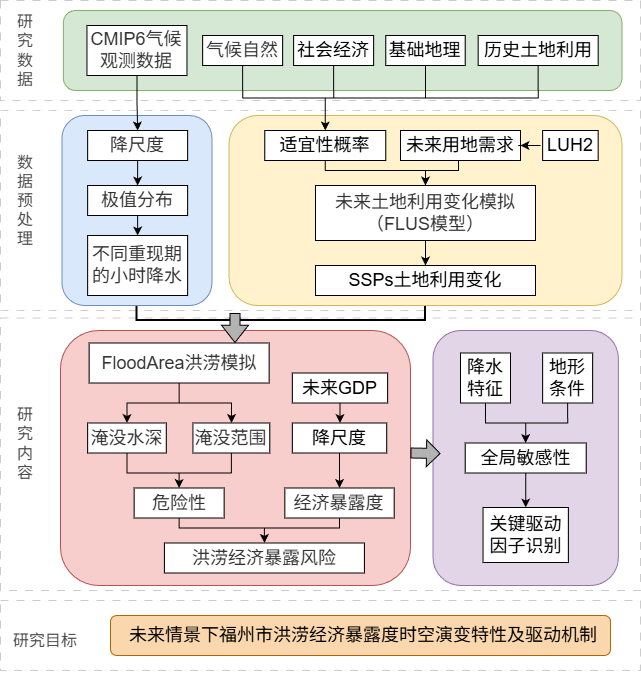

The diagram above was exported from draw.io. Its source (the exported page's mxGraphModel, read from the mxfile embedded in the PNG):
<mxGraphModel dx="814" dy="871" grid="1" gridSize="10" guides="1" tooltips="1" connect="1" arrows="1" fold="1" page="1" pageScale="1" pageWidth="827" pageHeight="1169" math="0" shadow="0">
  <root>
    <mxCell id="0" />
    <mxCell id="1" parent="0" />
    <mxCell id="vKIhBbQLzx6cWCmgtxnz-135" parent="1" style="rounded=0;whiteSpace=wrap;html=1;dashed=1;dashPattern=8 8;strokeColor=#CCCCCC;" value="" vertex="1">
      <mxGeometry height="272.5" width="640" x="40" y="367.5" as="geometry" />
    </mxCell>
    <mxCell id="vKIhBbQLzx6cWCmgtxnz-133" parent="1" style="rounded=0;whiteSpace=wrap;html=1;dashed=1;dashPattern=8 8;strokeColor=#CCCCCC;" value="" vertex="1">
      <mxGeometry height="200" width="640" x="40" y="160" as="geometry" />
    </mxCell>
    <mxCell id="vKIhBbQLzx6cWCmgtxnz-128" parent="1" style="rounded=0;whiteSpace=wrap;html=1;dashed=1;dashPattern=8 8;strokeColor=#CCCCCC;" value="" vertex="1">
      <mxGeometry height="100" width="640" x="40" y="50" as="geometry" />
    </mxCell>
    <mxCell id="vKIhBbQLzx6cWCmgtxnz-93" parent="1" style="rounded=1;whiteSpace=wrap;html=1;fillColor=#f8cecc;strokeColor=#b85450;" value="" vertex="1">
      <mxGeometry height="255" width="350" x="100" y="380" as="geometry" />
    </mxCell>
    <mxCell id="vKIhBbQLzx6cWCmgtxnz-1" parent="1" style="rounded=1;whiteSpace=wrap;html=1;fontFamily=Helvetica;fontSize=18;verticalAlign=top;fillColor=#d5e8d4;strokeColor=#82b366;" value="" vertex="1">
      <mxGeometry height="80" width="558.63" x="102.84" y="60" as="geometry" />
    </mxCell>
    <mxCell id="vKIhBbQLzx6cWCmgtxnz-56" edge="1" parent="1" source="vKIhBbQLzx6cWCmgtxnz-2" style="edgeStyle=orthogonalEdgeStyle;rounded=0;orthogonalLoop=1;jettySize=auto;html=1;exitX=0.5;exitY=1;exitDx=0;exitDy=0;entryX=0.5;entryY=0;entryDx=0;entryDy=0;" target="vKIhBbQLzx6cWCmgtxnz-36">
      <mxGeometry relative="1" as="geometry" />
    </mxCell>
    <mxCell id="vKIhBbQLzx6cWCmgtxnz-2" parent="1" style="text;html=1;whiteSpace=wrap;align=center;verticalAlign=middle;rounded=0;fontSize=18;labelBorderColor=none;fillColor=default;strokeColor=default;" value="基础地理" vertex="1">
      <mxGeometry height="30" width="79.4" x="425.2900000000001" y="85" as="geometry" />
    </mxCell>
    <mxCell id="vKIhBbQLzx6cWCmgtxnz-3" parent="1" style="text;html=1;whiteSpace=wrap;align=center;verticalAlign=middle;rounded=0;fontSize=18;fillColor=#FFFFFF;fontColor=#333333;strokeColor=light-dark(#000000, #959595);" value="CMIP6气候观测数据" vertex="1">
      <mxGeometry height="50" width="100" x="126.47" y="75" as="geometry" />
    </mxCell>
    <mxCell id="vKIhBbQLzx6cWCmgtxnz-55" edge="1" parent="1" source="vKIhBbQLzx6cWCmgtxnz-5" style="edgeStyle=orthogonalEdgeStyle;rounded=0;orthogonalLoop=1;jettySize=auto;html=1;exitX=0.5;exitY=1;exitDx=0;exitDy=0;entryX=0.5;entryY=0;entryDx=0;entryDy=0;" target="vKIhBbQLzx6cWCmgtxnz-36">
      <mxGeometry relative="1" as="geometry" />
    </mxCell>
    <mxCell id="vKIhBbQLzx6cWCmgtxnz-5" parent="1" style="text;html=1;whiteSpace=wrap;strokeColor=default;fillColor=default;align=center;verticalAlign=middle;rounded=0;fontSize=18;" value="社会经济" vertex="1">
      <mxGeometry height="30" width="80" x="333.15" y="85" as="geometry" />
    </mxCell>
    <mxCell id="vKIhBbQLzx6cWCmgtxnz-57" edge="1" parent="1" source="vKIhBbQLzx6cWCmgtxnz-6" style="edgeStyle=orthogonalEdgeStyle;rounded=0;orthogonalLoop=1;jettySize=auto;html=1;exitX=0.5;exitY=1;exitDx=0;exitDy=0;entryX=0.5;entryY=0;entryDx=0;entryDy=0;" target="vKIhBbQLzx6cWCmgtxnz-36">
      <mxGeometry relative="1" as="geometry" />
    </mxCell>
    <mxCell id="vKIhBbQLzx6cWCmgtxnz-6" parent="1" style="text;html=1;whiteSpace=wrap;strokeColor=default;fillColor=default;align=center;verticalAlign=middle;rounded=0;fontSize=18;" value="历史土地利用" vertex="1">
      <mxGeometry height="30" width="120" x="517.6500000000001" y="85" as="geometry" />
    </mxCell>
    <mxCell id="vKIhBbQLzx6cWCmgtxnz-106" edge="1" parent="1" source="vKIhBbQLzx6cWCmgtxnz-17" style="edgeStyle=orthogonalEdgeStyle;rounded=0;orthogonalLoop=1;jettySize=auto;html=1;exitX=0.5;exitY=1;exitDx=0;exitDy=0;entryX=0.5;entryY=0;entryDx=0;entryDy=0;strokeWidth=2;" target="vKIhBbQLzx6cWCmgtxnz-93">
      <mxGeometry relative="1" as="geometry">
        <Array as="points">
          <mxPoint x="177" y="370" />
          <mxPoint x="275" y="370" />
        </Array>
      </mxGeometry>
    </mxCell>
    <mxCell id="vKIhBbQLzx6cWCmgtxnz-17" parent="1" style="rounded=1;whiteSpace=wrap;html=1;fillColor=#dae8fc;strokeColor=#6c8ebf;" value="" vertex="1">
      <mxGeometry height="190" width="150" x="101.47" y="165" as="geometry" />
    </mxCell>
    <mxCell id="vKIhBbQLzx6cWCmgtxnz-23" edge="1" parent="1" source="vKIhBbQLzx6cWCmgtxnz-20" style="edgeStyle=orthogonalEdgeStyle;rounded=0;orthogonalLoop=1;jettySize=auto;html=1;exitX=0.5;exitY=1;exitDx=0;exitDy=0;entryX=0.5;entryY=0;entryDx=0;entryDy=0;" target="vKIhBbQLzx6cWCmgtxnz-21">
      <mxGeometry relative="1" as="geometry" />
    </mxCell>
    <mxCell id="vKIhBbQLzx6cWCmgtxnz-20" parent="1" style="text;html=1;whiteSpace=wrap;align=center;verticalAlign=middle;rounded=0;fontSize=18;fillColor=#FFFFFF;fontColor=#333333;strokeColor=light-dark(#000000, #959595);" value="降尺度" vertex="1">
      <mxGeometry height="30" width="100" x="127.15" y="180" as="geometry" />
    </mxCell>
    <mxCell id="vKIhBbQLzx6cWCmgtxnz-27" edge="1" parent="1" source="vKIhBbQLzx6cWCmgtxnz-21" style="edgeStyle=orthogonalEdgeStyle;rounded=0;orthogonalLoop=1;jettySize=auto;html=1;exitX=0.5;exitY=1;exitDx=0;exitDy=0;entryX=0.5;entryY=0;entryDx=0;entryDy=0;" target="vKIhBbQLzx6cWCmgtxnz-24">
      <mxGeometry relative="1" as="geometry" />
    </mxCell>
    <mxCell id="vKIhBbQLzx6cWCmgtxnz-21" parent="1" style="text;html=1;whiteSpace=wrap;align=center;verticalAlign=middle;rounded=0;fontSize=18;fillColor=#FFFFFF;fontColor=#333333;strokeColor=light-dark(#000000, #959595);" value="极值分布" vertex="1">
      <mxGeometry height="30" width="100" x="127.15" y="235" as="geometry" />
    </mxCell>
    <mxCell id="vKIhBbQLzx6cWCmgtxnz-24" parent="1" style="text;html=1;whiteSpace=wrap;align=center;verticalAlign=middle;rounded=0;fontSize=18;fillColor=#FFFFFF;fontColor=#333333;strokeColor=light-dark(#000000, #959595);" value="不同重现期的小时降水" vertex="1">
      <mxGeometry height="60" width="100" x="127.15" y="285" as="geometry" />
    </mxCell>
    <mxCell id="vKIhBbQLzx6cWCmgtxnz-29" edge="1" parent="1" source="vKIhBbQLzx6cWCmgtxnz-3" style="edgeStyle=orthogonalEdgeStyle;rounded=0;orthogonalLoop=1;jettySize=auto;html=1;exitX=0.5;exitY=1;exitDx=0;exitDy=0;entryX=0.5;entryY=0;entryDx=0;entryDy=0;" target="vKIhBbQLzx6cWCmgtxnz-20">
      <mxGeometry relative="1" as="geometry" />
    </mxCell>
    <mxCell id="vKIhBbQLzx6cWCmgtxnz-108" edge="1" parent="1" source="vKIhBbQLzx6cWCmgtxnz-30" style="edgeStyle=orthogonalEdgeStyle;rounded=0;orthogonalLoop=1;jettySize=auto;html=1;exitX=0.5;exitY=1;exitDx=0;exitDy=0;entryX=0.5;entryY=0;entryDx=0;entryDy=0;strokeWidth=2;" target="vKIhBbQLzx6cWCmgtxnz-93">
      <mxGeometry relative="1" as="geometry">
        <Array as="points">
          <mxPoint x="465" y="370" />
          <mxPoint x="275" y="370" />
        </Array>
      </mxGeometry>
    </mxCell>
    <mxCell id="vKIhBbQLzx6cWCmgtxnz-30" parent="1" style="rounded=1;whiteSpace=wrap;html=1;fillColor=#fff2cc;strokeColor=#d6b656;" value="" vertex="1">
      <mxGeometry height="190" width="392.95" x="268.52" y="165" as="geometry" />
    </mxCell>
    <mxCell id="vKIhBbQLzx6cWCmgtxnz-49" edge="1" parent="1" source="vKIhBbQLzx6cWCmgtxnz-33" style="edgeStyle=orthogonalEdgeStyle;rounded=0;orthogonalLoop=1;jettySize=auto;html=1;exitX=0.5;exitY=1;exitDx=0;exitDy=0;entryX=0.5;entryY=0;entryDx=0;entryDy=0;" target="vKIhBbQLzx6cWCmgtxnz-46">
      <mxGeometry relative="1" as="geometry" />
    </mxCell>
    <mxCell id="vKIhBbQLzx6cWCmgtxnz-33" parent="1" style="text;html=1;whiteSpace=wrap;align=center;verticalAlign=middle;rounded=0;fontSize=18;fillColor=default;fontColor=#333333;strokeColor=default;" value="未来土地利用变化模拟（FLUS模型）" vertex="1">
      <mxGeometry height="55" width="220" x="354.99" y="235" as="geometry" />
    </mxCell>
    <mxCell id="vKIhBbQLzx6cWCmgtxnz-138" edge="1" parent="1" source="vKIhBbQLzx6cWCmgtxnz-35" style="edgeStyle=orthogonalEdgeStyle;rounded=0;orthogonalLoop=1;jettySize=auto;html=1;exitX=0.5;exitY=1;exitDx=0;exitDy=0;entryX=0.5;entryY=0;entryDx=0;entryDy=0;" target="vKIhBbQLzx6cWCmgtxnz-33">
      <mxGeometry relative="1" as="geometry">
        <Array as="points">
          <mxPoint x="498" y="200" />
          <mxPoint x="498" y="220" />
          <mxPoint x="465" y="220" />
        </Array>
      </mxGeometry>
    </mxCell>
    <mxCell id="vKIhBbQLzx6cWCmgtxnz-35" parent="1" style="text;html=1;whiteSpace=wrap;strokeColor=default;fillColor=default;align=center;verticalAlign=middle;rounded=0;fontSize=18;" value="未来用地需求" vertex="1">
      <mxGeometry height="30" width="120" x="440" y="180" as="geometry" />
    </mxCell>
    <mxCell id="vKIhBbQLzx6cWCmgtxnz-45" edge="1" parent="1" source="vKIhBbQLzx6cWCmgtxnz-36" style="edgeStyle=orthogonalEdgeStyle;rounded=0;orthogonalLoop=1;jettySize=auto;html=1;" target="vKIhBbQLzx6cWCmgtxnz-33" value="">
      <mxGeometry relative="1" as="geometry">
        <Array as="points">
          <mxPoint x="365" y="220" />
          <mxPoint x="465" y="220" />
        </Array>
      </mxGeometry>
    </mxCell>
    <mxCell id="vKIhBbQLzx6cWCmgtxnz-36" parent="1" style="text;html=1;whiteSpace=wrap;strokeColor=default;fillColor=default;align=center;verticalAlign=middle;rounded=0;fontSize=18;" value="适宜性概率" vertex="1">
      <mxGeometry height="30" width="121" x="304.28999999999996" y="180" as="geometry" />
    </mxCell>
    <mxCell id="vKIhBbQLzx6cWCmgtxnz-43" edge="1" parent="1" style="edgeStyle=orthogonalEdgeStyle;rounded=0;orthogonalLoop=1;jettySize=auto;html=1;exitX=0;exitY=0.5;exitDx=0;exitDy=0;" target="vKIhBbQLzx6cWCmgtxnz-35">
      <mxGeometry relative="1" as="geometry">
        <mxPoint x="577.65" y="195" as="sourcePoint" />
      </mxGeometry>
    </mxCell>
    <mxCell id="vKIhBbQLzx6cWCmgtxnz-42" parent="1" style="text;html=1;whiteSpace=wrap;strokeColor=default;fillColor=default;align=center;verticalAlign=middle;rounded=0;fontSize=18;" value="LUH2" vertex="1">
      <mxGeometry height="30" width="55.5" x="582.15" y="180" as="geometry" />
    </mxCell>
    <mxCell id="vKIhBbQLzx6cWCmgtxnz-46" parent="1" style="text;html=1;whiteSpace=wrap;strokeColor=default;fillColor=default;align=center;verticalAlign=middle;rounded=0;fontSize=18;" value="SSPs土地利用变化" vertex="1">
      <mxGeometry height="30" width="220" x="354.99" y="315" as="geometry" />
    </mxCell>
    <mxCell id="vKIhBbQLzx6cWCmgtxnz-75" edge="1" parent="1" source="vKIhBbQLzx6cWCmgtxnz-50" style="edgeStyle=orthogonalEdgeStyle;rounded=0;orthogonalLoop=1;jettySize=auto;html=1;exitX=0.5;exitY=1;exitDx=0;exitDy=0;entryX=0.5;entryY=0;entryDx=0;entryDy=0;" target="vKIhBbQLzx6cWCmgtxnz-65">
      <mxGeometry relative="1" as="geometry" />
    </mxCell>
    <mxCell id="vKIhBbQLzx6cWCmgtxnz-76" edge="1" parent="1" source="vKIhBbQLzx6cWCmgtxnz-50" style="edgeStyle=orthogonalEdgeStyle;rounded=0;orthogonalLoop=1;jettySize=auto;html=1;exitX=0.5;exitY=1;exitDx=0;exitDy=0;" target="vKIhBbQLzx6cWCmgtxnz-66">
      <mxGeometry relative="1" as="geometry" />
    </mxCell>
    <mxCell id="vKIhBbQLzx6cWCmgtxnz-50" parent="1" style="text;html=1;whiteSpace=wrap;align=center;verticalAlign=middle;rounded=0;fontSize=18;fillColor=#FFFFFF;fontColor=#333333;strokeColor=light-dark(#000000, #959595);" value="FloodArea洪涝模拟" vertex="1">
      <mxGeometry height="40" width="180" x="128.62" y="392.5" as="geometry" />
    </mxCell>
    <mxCell id="vKIhBbQLzx6cWCmgtxnz-54" edge="1" parent="1" source="vKIhBbQLzx6cWCmgtxnz-4" style="edgeStyle=orthogonalEdgeStyle;rounded=0;orthogonalLoop=1;jettySize=auto;html=1;exitX=0.5;exitY=1;exitDx=0;exitDy=0;entryX=0.5;entryY=0;entryDx=0;entryDy=0;" target="vKIhBbQLzx6cWCmgtxnz-36">
      <mxGeometry relative="1" as="geometry" />
    </mxCell>
    <mxCell id="vKIhBbQLzx6cWCmgtxnz-4" parent="1" style="text;html=1;whiteSpace=wrap;align=center;verticalAlign=middle;rounded=0;fontSize=18;fillColor=default;fontColor=#333333;strokeColor=default;" value="气候自然" vertex="1">
      <mxGeometry height="30" width="80" x="242.15" y="85" as="geometry" />
    </mxCell>
    <mxCell id="vKIhBbQLzx6cWCmgtxnz-104" edge="1" parent="1" source="vKIhBbQLzx6cWCmgtxnz-61" style="edgeStyle=orthogonalEdgeStyle;rounded=0;orthogonalLoop=1;jettySize=auto;html=1;exitX=0.5;exitY=1;exitDx=0;exitDy=0;entryX=0.5;entryY=0;entryDx=0;entryDy=0;" target="vKIhBbQLzx6cWCmgtxnz-64">
      <mxGeometry relative="1" as="geometry">
        <Array as="points">
          <mxPoint x="218.62" y="577.5" />
          <mxPoint x="303.62" y="577.5" />
        </Array>
      </mxGeometry>
    </mxCell>
    <mxCell id="vKIhBbQLzx6cWCmgtxnz-61" parent="1" style="text;html=1;whiteSpace=wrap;align=center;verticalAlign=middle;rounded=0;fontSize=18;fillColor=#FFFFFF;fontColor=#333333;strokeColor=light-dark(#000000, #959595);" value="危险性" vertex="1">
      <mxGeometry height="30" width="90" x="173.62" y="537.5" as="geometry" />
    </mxCell>
    <mxCell id="vKIhBbQLzx6cWCmgtxnz-102" edge="1" parent="1" source="vKIhBbQLzx6cWCmgtxnz-63" style="edgeStyle=orthogonalEdgeStyle;rounded=0;orthogonalLoop=1;jettySize=auto;html=1;exitX=0.5;exitY=1;exitDx=0;exitDy=0;entryX=0.5;entryY=0;entryDx=0;entryDy=0;" target="vKIhBbQLzx6cWCmgtxnz-64">
      <mxGeometry relative="1" as="geometry">
        <Array as="points">
          <mxPoint x="379.15" y="577.5" />
          <mxPoint x="304.15" y="577.5" />
        </Array>
      </mxGeometry>
    </mxCell>
    <mxCell id="vKIhBbQLzx6cWCmgtxnz-63" parent="1" style="text;html=1;whiteSpace=wrap;align=center;verticalAlign=middle;rounded=0;fontSize=18;fillColor=#FFFFFF;fontColor=#333333;strokeColor=light-dark(#000000, #959595);" value="经济暴露度" vertex="1">
      <mxGeometry height="30" width="109.32" x="324.36" y="537.5" as="geometry" />
    </mxCell>
    <mxCell id="vKIhBbQLzx6cWCmgtxnz-64" parent="1" style="text;html=1;whiteSpace=wrap;align=center;verticalAlign=middle;rounded=0;fontSize=18;fillColor=#FFFFFF;fontColor=#333333;strokeColor=light-dark(#000000, #959595);" value="洪涝经济暴露风险" vertex="1">
      <mxGeometry height="30" width="200" x="203.90999999999997" y="592.5" as="geometry" />
    </mxCell>
    <mxCell id="vKIhBbQLzx6cWCmgtxnz-100" edge="1" parent="1" source="vKIhBbQLzx6cWCmgtxnz-65" style="edgeStyle=orthogonalEdgeStyle;rounded=0;orthogonalLoop=1;jettySize=auto;html=1;exitX=0.5;exitY=1;exitDx=0;exitDy=0;entryX=0.5;entryY=0;entryDx=0;entryDy=0;" target="vKIhBbQLzx6cWCmgtxnz-61">
      <mxGeometry relative="1" as="geometry" />
    </mxCell>
    <mxCell id="vKIhBbQLzx6cWCmgtxnz-65" parent="1" style="text;html=1;whiteSpace=wrap;align=center;verticalAlign=middle;rounded=0;fontSize=18;fillColor=#FFFFFF;fontColor=#333333;strokeColor=light-dark(#000000, #959595);" value="淹没水深" vertex="1">
      <mxGeometry height="30" width="78.62" x="127.15" y="472.5" as="geometry" />
    </mxCell>
    <mxCell id="vKIhBbQLzx6cWCmgtxnz-101" edge="1" parent="1" source="vKIhBbQLzx6cWCmgtxnz-66" style="edgeStyle=orthogonalEdgeStyle;rounded=0;orthogonalLoop=1;jettySize=auto;html=1;exitX=0.5;exitY=1;exitDx=0;exitDy=0;">
      <mxGeometry relative="1" as="geometry">
        <mxPoint x="218.62" y="537.5" as="targetPoint" />
      </mxGeometry>
    </mxCell>
    <mxCell id="vKIhBbQLzx6cWCmgtxnz-66" parent="1" style="text;html=1;whiteSpace=wrap;align=center;verticalAlign=middle;rounded=0;fontSize=18;fillColor=#FFFFFF;fontColor=#333333;strokeColor=light-dark(#000000, #959595);" value="淹没范围" vertex="1">
      <mxGeometry height="30" width="76.85" x="232.45000000000002" y="472.5" as="geometry" />
    </mxCell>
    <mxCell id="vKIhBbQLzx6cWCmgtxnz-113" edge="1" parent="1" source="vKIhBbQLzx6cWCmgtxnz-80" style="edgeStyle=orthogonalEdgeStyle;rounded=0;orthogonalLoop=1;jettySize=auto;html=1;exitX=0.5;exitY=1;exitDx=0;exitDy=0;" target="vKIhBbQLzx6cWCmgtxnz-81">
      <mxGeometry relative="1" as="geometry" />
    </mxCell>
    <mxCell id="vKIhBbQLzx6cWCmgtxnz-80" parent="1" style="text;html=1;whiteSpace=wrap;strokeColor=default;fillColor=default;align=center;verticalAlign=middle;rounded=0;fontSize=18;" value="未来GDP" vertex="1">
      <mxGeometry height="30" width="95.33" x="331.82" y="422.5" as="geometry" />
    </mxCell>
    <mxCell id="vKIhBbQLzx6cWCmgtxnz-114" edge="1" parent="1" source="vKIhBbQLzx6cWCmgtxnz-81" style="edgeStyle=orthogonalEdgeStyle;rounded=0;orthogonalLoop=1;jettySize=auto;html=1;exitX=0.5;exitY=1;exitDx=0;exitDy=0;" target="vKIhBbQLzx6cWCmgtxnz-63">
      <mxGeometry relative="1" as="geometry" />
    </mxCell>
    <mxCell id="vKIhBbQLzx6cWCmgtxnz-81" parent="1" style="text;html=1;whiteSpace=wrap;strokeColor=default;fillColor=default;align=center;verticalAlign=middle;rounded=0;fontSize=18;" value="降尺度" vertex="1">
      <mxGeometry height="30" width="94.4" x="331.82" y="472.5" as="geometry" />
    </mxCell>
    <mxCell id="vKIhBbQLzx6cWCmgtxnz-105" parent="1" style="rounded=1;whiteSpace=wrap;html=1;fillColor=#e1d5e7;strokeColor=#9673a6;" value="" vertex="1">
      <mxGeometry height="255" width="185.31" x="472.54" y="380" as="geometry" />
    </mxCell>
    <mxCell id="vKIhBbQLzx6cWCmgtxnz-117" edge="1" parent="1" source="vKIhBbQLzx6cWCmgtxnz-110" style="edgeStyle=orthogonalEdgeStyle;rounded=0;orthogonalLoop=1;jettySize=auto;html=1;exitX=0.5;exitY=1;exitDx=0;exitDy=0;" target="vKIhBbQLzx6cWCmgtxnz-115">
      <mxGeometry relative="1" as="geometry" />
    </mxCell>
    <mxCell id="vKIhBbQLzx6cWCmgtxnz-110" parent="1" style="text;html=1;whiteSpace=wrap;strokeColor=default;fillColor=default;align=center;verticalAlign=middle;rounded=0;fontSize=18;" value="降水特征" vertex="1">
      <mxGeometry height="50" width="50" x="500" y="402.5" as="geometry" />
    </mxCell>
    <mxCell id="vKIhBbQLzx6cWCmgtxnz-118" edge="1" parent="1" source="vKIhBbQLzx6cWCmgtxnz-111" style="edgeStyle=orthogonalEdgeStyle;rounded=0;orthogonalLoop=1;jettySize=auto;html=1;exitX=0.5;exitY=1;exitDx=0;exitDy=0;" target="vKIhBbQLzx6cWCmgtxnz-115">
      <mxGeometry relative="1" as="geometry" />
    </mxCell>
    <mxCell id="vKIhBbQLzx6cWCmgtxnz-111" parent="1" style="text;html=1;whiteSpace=wrap;strokeColor=default;fillColor=default;align=center;verticalAlign=middle;rounded=0;fontSize=18;" value="地形条件" vertex="1">
      <mxGeometry height="50" width="50" x="582.15" y="402.5" as="geometry" />
    </mxCell>
    <mxCell id="vKIhBbQLzx6cWCmgtxnz-119" edge="1" parent="1" source="vKIhBbQLzx6cWCmgtxnz-115" style="edgeStyle=orthogonalEdgeStyle;rounded=0;orthogonalLoop=1;jettySize=auto;html=1;exitX=0.5;exitY=1;exitDx=0;exitDy=0;entryX=0.5;entryY=0;entryDx=0;entryDy=0;" target="vKIhBbQLzx6cWCmgtxnz-116">
      <mxGeometry relative="1" as="geometry" />
    </mxCell>
    <mxCell id="vKIhBbQLzx6cWCmgtxnz-115" parent="1" style="text;html=1;whiteSpace=wrap;strokeColor=default;fillColor=default;align=center;verticalAlign=middle;rounded=0;fontSize=18;" value="全局敏感性" vertex="1">
      <mxGeometry height="30" width="121" x="504.69" y="492.5" as="geometry" />
    </mxCell>
    <mxCell id="vKIhBbQLzx6cWCmgtxnz-116" parent="1" style="text;html=1;whiteSpace=wrap;strokeColor=default;fillColor=default;align=center;verticalAlign=middle;rounded=0;fontSize=18;" value="关键驱动因子识别" vertex="1">
      <mxGeometry height="55" width="85.31" x="522.54" y="557" as="geometry" />
    </mxCell>
    <mxCell id="vKIhBbQLzx6cWCmgtxnz-120" edge="1" parent="1" style="shape=flexArrow;endArrow=classic;html=1;rounded=0;endWidth=16;endSize=4.17;fillColor=#B3B3B3;" value="">
      <mxGeometry height="50" relative="1" width="50" as="geometry">
        <mxPoint x="450" y="502.5" as="sourcePoint" />
        <mxPoint x="480" y="503" as="targetPoint" />
      </mxGeometry>
    </mxCell>
    <mxCell id="vKIhBbQLzx6cWCmgtxnz-127" edge="1" parent="1" style="shape=flexArrow;endArrow=classic;html=1;rounded=0;endWidth=16;endSize=5.4;fillColor=#B3B3B3;width=10;" value="">
      <mxGeometry height="50" relative="1" width="50" as="geometry">
        <mxPoint x="274.5" y="362.5" as="sourcePoint" />
        <mxPoint x="274.5" y="392.5" as="targetPoint" />
      </mxGeometry>
    </mxCell>
    <mxCell id="vKIhBbQLzx6cWCmgtxnz-131" parent="1" style="text;html=1;whiteSpace=wrap;strokeColor=none;fillColor=none;align=center;verticalAlign=middle;rounded=0;fontSize=16;fontColor=#4D4D4D;" value="研究数据" vertex="1">
      <mxGeometry height="80" width="30" x="50" y="60" as="geometry" />
    </mxCell>
    <mxCell id="vKIhBbQLzx6cWCmgtxnz-134" parent="1" style="text;html=1;whiteSpace=wrap;strokeColor=none;fillColor=none;align=center;verticalAlign=middle;rounded=0;fontSize=16;fontColor=#4D4D4D;" value="数据预处理" vertex="1">
      <mxGeometry height="80" width="30" x="50" y="210" as="geometry" />
    </mxCell>
    <mxCell id="vKIhBbQLzx6cWCmgtxnz-136" parent="1" style="text;html=1;whiteSpace=wrap;strokeColor=none;fillColor=none;align=center;verticalAlign=middle;rounded=0;fontSize=16;fontColor=#4D4D4D;" value="研究内容" vertex="1">
      <mxGeometry height="80" width="30" x="50" y="452.5" as="geometry" />
    </mxCell>
    <mxCell id="vKIhBbQLzx6cWCmgtxnz-139" parent="1" style="rounded=0;whiteSpace=wrap;html=1;dashed=1;dashPattern=8 8;strokeColor=#CCCCCC;" value="" vertex="1">
      <mxGeometry height="70" width="640" x="40" y="650" as="geometry" />
    </mxCell>
    <mxCell id="vKIhBbQLzx6cWCmgtxnz-140" parent="1" style="text;html=1;whiteSpace=wrap;strokeColor=none;fillColor=none;align=center;verticalAlign=middle;rounded=0;fontSize=16;fontColor=#4D4D4D;" value="研究目标" vertex="1">
      <mxGeometry height="80" width="70" x="50" y="650" as="geometry" />
    </mxCell>
    <mxCell id="vKIhBbQLzx6cWCmgtxnz-141" parent="1" style="rounded=1;whiteSpace=wrap;html=1;fillColor=#fad7ac;strokeColor=#b46504;" value="" vertex="1">
      <mxGeometry height="40" width="500" x="150" y="665" as="geometry" />
    </mxCell>
    <mxCell id="vKIhBbQLzx6cWCmgtxnz-142" parent="1" style="text;whiteSpace=wrap;html=1;fillColor=none;fontColor=default;labelBackgroundColor=none;" value="&lt;div style=&quot;text-align: center;&quot;&gt;&lt;span style=&quot;font-size: 18px;&quot;&gt;未来情景下福州市洪涝经济暴露度时空演变特性及驱动机制&lt;/span&gt;&lt;/div&gt;&lt;div style=&quot;text-align: center;&quot;&gt;&lt;br&gt;&lt;/div&gt;" vertex="1">
      <mxGeometry height="35" width="470.2" x="167.45000000000002" y="667.5" as="geometry" />
    </mxCell>
  </root>
</mxGraphModel>